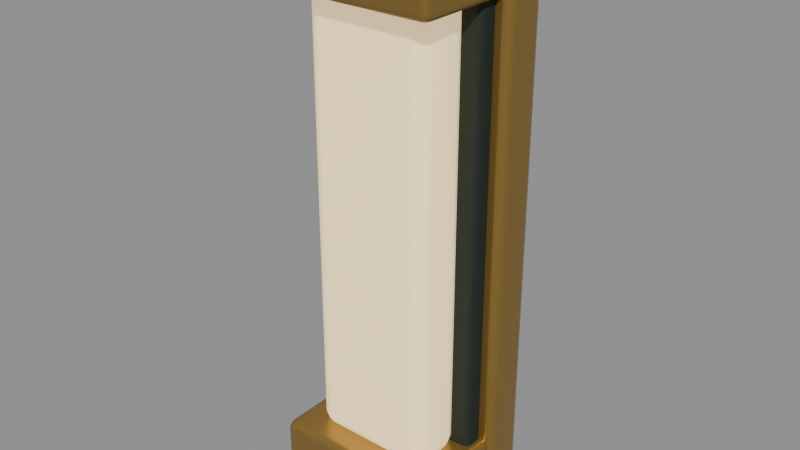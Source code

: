# Source: GJH_LGT_009.blend  (saved by Blender 5.1.30; exported with 4.5.12 LTS)
import bpy
from mathutils import Matrix  # noqa: F401  (used for matrix-valued properties, if any)

bpy.ops.wm.read_factory_settings(use_empty=True)
scene = bpy.context.scene
scene.name = 'Scene'

# ---- collections
col_visual = bpy.data.collections.new('VISUAL'); scene.collection.children.link(col_visual)
col_collision = bpy.data.collections.new('COLLISION'); scene.collection.children.link(col_collision)
col_sockets = bpy.data.collections.new('SOCKETS'); scene.collection.children.link(col_sockets)
col_lod0 = bpy.data.collections.new('LOD0'); scene.collection.children.link(col_lod0)
col_lod1 = bpy.data.collections.new('LOD1'); scene.collection.children.link(col_lod1)
col_lod2 = bpy.data.collections.new('LOD2'); scene.collection.children.link(col_lod2)

# ---- materials (node trees are filled in below, after node groups)
mat_satin_brass = bpy.data.materials.new('Satin brass')
mat_dark_reveal = bpy.data.materials.new('Dark reveal')
mat_warm_diffuser = bpy.data.materials.new('Warm diffuser')

# ---- material node trees
mat_satin_brass.use_nodes = True; mat_satin_brass.node_tree.nodes.clear()
_N = mat_satin_brass.node_tree.nodes; _L = mat_satin_brass.node_tree.links
n0 = _N.new('ShaderNodeBsdfPrincipled'); n0.name = 'Principled BSDF'; n0.location = (-200, 100)
n0.inputs[0].default_value = (0.3663, 0.2307, 0.05951, 1.0)
n0.inputs[1].default_value = 0.68
n0.inputs[2].default_value = 0.35
n0.inputs[27].default_value = (0.3663, 0.2307, 0.05951, 1.0)
n1 = _N.new('ShaderNodeOutputMaterial'); n1.name = 'Material Output'; n1.location = (200, 100)
_L.new(n0.outputs[0], n1.inputs[0])
n1.is_active_output = True
mat_dark_reveal.use_nodes = True; mat_dark_reveal.node_tree.nodes.clear()
_N = mat_dark_reveal.node_tree.nodes; _L = mat_dark_reveal.node_tree.links
n0 = _N.new('ShaderNodeBsdfPrincipled'); n0.name = 'Principled BSDF'; n0.location = (-200, 100)
n0.inputs[0].default_value = (0.009134, 0.01764, 0.01229, 1.0)
n0.inputs[2].default_value = 0.8
n0.inputs[27].default_value = (0.009134, 0.01764, 0.01229, 1.0)
n1 = _N.new('ShaderNodeOutputMaterial'); n1.name = 'Material Output'; n1.location = (200, 100)
_L.new(n0.outputs[0], n1.inputs[0])
n1.is_active_output = True
mat_warm_diffuser.use_nodes = True; mat_warm_diffuser.node_tree.nodes.clear()
_N = mat_warm_diffuser.node_tree.nodes; _L = mat_warm_diffuser.node_tree.links
n0 = _N.new('ShaderNodeBsdfPrincipled'); n0.name = 'Principled BSDF'; n0.location = (-200, 100)
n0.inputs[0].default_value = (1.0, 0.7682, 0.4179, 1.0)
n0.inputs[2].default_value = 0.65
n0.inputs[27].default_value = (1.0, 0.7682, 0.4179, 1.0)
n0.inputs[28].default_value = 0.8
n1 = _N.new('ShaderNodeOutputMaterial'); n1.name = 'Material Output'; n1.location = (200, 100)
_L.new(n0.outputs[0], n1.inputs[0])
n1.is_active_output = True

# ---- meshes
me_cube = bpy.data.meshes.new('Cube')
me_cube.from_pydata([(-0.16, -0.04, -0.5), (-0.16, -0.04, 0.5), (-0.16, 0.04, -0.5), (-0.16, 0.04, 0.5), (0.16, -0.04, -0.5), (0.16, -0.04, 0.5), (0.16, 0.04, -0.5), (0.16, 0.04, 0.5)], [], [(0, 1, 3, 2), (2, 3, 7, 6), (6, 7, 5, 4), (4, 5, 1, 0), (2, 6, 4, 0), (7, 3, 1, 5)])
_uv = me_cube.uv_layers.new(name='UVMap')
_uv.uv.foreach_set('vector', [0.375, 0.0, 0.625, 0.0, 0.625, 0.25, 0.375, 0.25, 0.375, 0.25, 0.625, 0.25, 0.625, 0.5, 0.375, 0.5, 0.375, 0.5, 0.625, 0.5, 0.625, 0.75, 0.375, 0.75, 0.375, 0.75, 0.625, 0.75, 0.625, 1.0, 0.375, 1.0, 0.125, 0.5, 0.375, 0.5, 0.375, 0.75, 0.125, 0.75, 0.625, 0.5, 0.875, 0.5, 0.875, 0.75, 0.625, 0.75])
me_cube.materials.append(mat_satin_brass)
me_cube.update()
me_cube_001 = bpy.data.meshes.new('Cube.001')
me_cube_001.from_pydata([(-0.135, -0.02, -0.455), (-0.135, -0.02, 0.455), (-0.135, 0.02, -0.455), (-0.135, 0.02, 0.455), (0.135, -0.02, -0.455), (0.135, -0.02, 0.455), (0.135, 0.02, -0.455), (0.135, 0.02, 0.455)], [], [(0, 1, 3, 2), (2, 3, 7, 6), (6, 7, 5, 4), (4, 5, 1, 0), (2, 6, 4, 0), (7, 3, 1, 5)])
_uv = me_cube_001.uv_layers.new(name='UVMap')
_uv.uv.foreach_set('vector', [0.375, 0.0, 0.625, 0.0, 0.625, 0.25, 0.375, 0.25, 0.375, 0.25, 0.625, 0.25, 0.625, 0.5, 0.375, 0.5, 0.375, 0.5, 0.625, 0.5, 0.625, 0.75, 0.375, 0.75, 0.375, 0.75, 0.625, 0.75, 0.625, 1.0, 0.375, 1.0, 0.125, 0.5, 0.375, 0.5, 0.375, 0.75, 0.125, 0.75, 0.625, 0.5, 0.875, 0.5, 0.875, 0.75, 0.625, 0.75])
me_cube_001.materials.append(mat_dark_reveal)
me_cube_001.update()
me_cube_002 = bpy.data.meshes.new('Cube.002')
me_cube_002.from_pydata([(-0.11, -0.05, -0.39), (-0.11, -0.05, 0.39), (-0.11, 0.05, -0.39), (-0.11, 0.05, 0.39), (0.11, -0.05, -0.39), (0.11, -0.05, 0.39), (0.11, 0.05, -0.39), (0.11, 0.05, 0.39)], [], [(0, 1, 3, 2), (2, 3, 7, 6), (6, 7, 5, 4), (4, 5, 1, 0), (2, 6, 4, 0), (7, 3, 1, 5)])
_uv = me_cube_002.uv_layers.new(name='UVMap')
_uv.uv.foreach_set('vector', [0.375, 0.0, 0.625, 0.0, 0.625, 0.25, 0.375, 0.25, 0.375, 0.25, 0.625, 0.25, 0.625, 0.5, 0.375, 0.5, 0.375, 0.5, 0.625, 0.5, 0.625, 0.75, 0.375, 0.75, 0.375, 0.75, 0.625, 0.75, 0.625, 1.0, 0.375, 1.0, 0.125, 0.5, 0.375, 0.5, 0.375, 0.75, 0.125, 0.75, 0.625, 0.5, 0.875, 0.5, 0.875, 0.75, 0.625, 0.75])
me_cube_002.materials.append(mat_warm_diffuser)
me_cube_002.update()
me_cube_003 = bpy.data.meshes.new('Cube.003')
me_cube_003.from_pydata([(-0.15, -0.1, -0.06), (-0.15, -0.1, 0.06), (-0.15, 0.1, -0.06), (-0.15, 0.1, 0.06), (0.15, -0.1, -0.06), (0.15, -0.1, 0.06), (0.15, 0.1, -0.06), (0.15, 0.1, 0.06)], [], [(0, 1, 3, 2), (2, 3, 7, 6), (6, 7, 5, 4), (4, 5, 1, 0), (2, 6, 4, 0), (7, 3, 1, 5)])
_uv = me_cube_003.uv_layers.new(name='UVMap')
_uv.uv.foreach_set('vector', [0.375, 0.0, 0.625, 0.0, 0.625, 0.25, 0.375, 0.25, 0.375, 0.25, 0.625, 0.25, 0.625, 0.5, 0.375, 0.5, 0.375, 0.5, 0.625, 0.5, 0.625, 0.75, 0.375, 0.75, 0.375, 0.75, 0.625, 0.75, 0.625, 1.0, 0.375, 1.0, 0.125, 0.5, 0.375, 0.5, 0.375, 0.75, 0.125, 0.75, 0.625, 0.5, 0.875, 0.5, 0.875, 0.75, 0.625, 0.75])
me_cube_003.materials.append(mat_satin_brass)
me_cube_003.update()
me_cube_004 = bpy.data.meshes.new('Cube.004')
me_cube_004.from_pydata([(-0.15, -0.1, -0.06), (-0.15, -0.1, 0.06), (-0.15, 0.1, -0.06), (-0.15, 0.1, 0.06), (0.15, -0.1, -0.06), (0.15, -0.1, 0.06), (0.15, 0.1, -0.06), (0.15, 0.1, 0.06)], [], [(0, 1, 3, 2), (2, 3, 7, 6), (6, 7, 5, 4), (4, 5, 1, 0), (2, 6, 4, 0), (7, 3, 1, 5)])
_uv = me_cube_004.uv_layers.new(name='UVMap')
_uv.uv.foreach_set('vector', [0.375, 0.0, 0.625, 0.0, 0.625, 0.25, 0.375, 0.25, 0.375, 0.25, 0.625, 0.25, 0.625, 0.5, 0.375, 0.5, 0.375, 0.5, 0.625, 0.5, 0.625, 0.75, 0.375, 0.75, 0.375, 0.75, 0.625, 0.75, 0.625, 1.0, 0.375, 1.0, 0.125, 0.5, 0.375, 0.5, 0.375, 0.75, 0.125, 0.75, 0.625, 0.5, 0.875, 0.5, 0.875, 0.75, 0.625, 0.75])
me_cube_004.materials.append(mat_satin_brass)
me_cube_004.update()

# ---- objects
ob_gjh_lgt_009 = bpy.data.objects.new('GJH-LGT-009', None)
ob_mounting_plate = bpy.data.objects.new('Mounting plate', me_cube)
ob_recessed_dark_backing = bpy.data.objects.new('Recessed dark backing', me_cube_001)
ob_opal_diffuser = bpy.data.objects.new('Opal diffuser', me_cube_002)
ob_brass_end_cap = bpy.data.objects.new('Brass end cap', me_cube_003)
ob_brass_end_cap_001 = bpy.data.objects.new('Brass end cap.001', me_cube_004)

# ---- transforms, parenting, visibility, modifiers, constraints
ob_gjh_lgt_009.location = (0.0, 0.0, 0.0)
ob_mounting_plate.parent = ob_gjh_lgt_009
ob_mounting_plate.location = (0.0, 0.0875, 0.5)
_m = ob_mounting_plate.modifiers.new('Manufactured edge bevel', 'BEVEL')
_m.width = 0.016
_m.width_pct = 0.016
_m.segments = 2
_m = ob_mounting_plate.modifiers.new('Weighted surface normals', 'WEIGHTED_NORMAL')
ob_recessed_dark_backing.parent = ob_gjh_lgt_009
ob_recessed_dark_backing.location = (0.0, 0.0325, 0.5)
_m = ob_recessed_dark_backing.modifiers.new('Manufactured edge bevel', 'BEVEL')
_m.width = 0.01
_m.width_pct = 0.01
_m.segments = 2
_m = ob_recessed_dark_backing.modifiers.new('Weighted surface normals', 'WEIGHTED_NORMAL')
ob_opal_diffuser.parent = ob_gjh_lgt_009
ob_opal_diffuser.location = (0.0, -0.0325, 0.5)
_m = ob_opal_diffuser.modifiers.new('Manufactured edge bevel', 'BEVEL')
_m.width = 0.025
_m.width_pct = 0.025
_m.segments = 2
_m = ob_opal_diffuser.modifiers.new('Weighted surface normals', 'WEIGHTED_NORMAL')
ob_brass_end_cap.parent = ob_gjh_lgt_009
ob_brass_end_cap.location = (0.0, -0.0275, 0.06)
_m = ob_brass_end_cap.modifiers.new('Manufactured edge bevel', 'BEVEL')
_m.width = 0.014
_m.width_pct = 0.014
_m.segments = 2
_m = ob_brass_end_cap.modifiers.new('Weighted surface normals', 'WEIGHTED_NORMAL')
ob_brass_end_cap_001.parent = ob_gjh_lgt_009
ob_brass_end_cap_001.location = (0.0, -0.0275, 0.94)
_m = ob_brass_end_cap_001.modifiers.new('Manufactured edge bevel', 'BEVEL')
_m.width = 0.014
_m.width_pct = 0.014
_m.segments = 2
_m = ob_brass_end_cap_001.modifiers.new('Weighted surface normals', 'WEIGHTED_NORMAL')

# ---- collection membership
scene.collection.objects.link(ob_gjh_lgt_009)
col_visual.objects.link(ob_mounting_plate)
col_visual.objects.link(ob_recessed_dark_backing)
col_visual.objects.link(ob_opal_diffuser)
col_visual.objects.link(ob_brass_end_cap)
col_visual.objects.link(ob_brass_end_cap_001)

# ---- scene / render settings (as saved in the file)
scene.frame_start = 1; scene.frame_end = 250; scene.frame_set(1)
scene.render.engine = 'BLENDER_EEVEE_NEXT'
scene.render.bake_bias = 0.0
scene.render.bake_samples = 0
scene.cycles.sampling_pattern = 'TABULATED_SOBOL'
scene.eevee.use_volume_custom_range = False
bpy.context.view_layer.update()

# ---- added for rendering (the .blend has no active camera and no usable light): camera, sun + grey world if the file has none
cam_auto = bpy.data.cameras.new('AutoCamera')
cam_auto.lens = 50.0
cam_auto.sensor_width = 36.0
cam_auto.clip_end = 1000.0
ob_auto_camera = bpy.data.objects.new('AutoCamera', cam_auto)
scene.collection.objects.link(ob_auto_camera)
ob_auto_camera.location = (0.999682, -1.19962, 1.29975)
ob_auto_camera.rotation_euler = (1.09748, -7.21219e-08, 0.694738)
scene.camera = ob_auto_camera
light_auto_sun = bpy.data.lights.new('AutoSun', 'SUN')
light_auto_sun.energy = 3.0
light_auto_sun.angle = 0.0523599
ob_auto_sun = bpy.data.objects.new('AutoSun', light_auto_sun)
scene.collection.objects.link(ob_auto_sun)
ob_auto_sun.rotation_euler = (0.872665, 0.174533, 0.523599)
if scene.world is None:
    world_auto = bpy.data.worlds.new('AutoWorld')
    world_auto.color = (0.3, 0.3, 0.3)
    scene.world = world_auto
bpy.context.view_layer.update()
